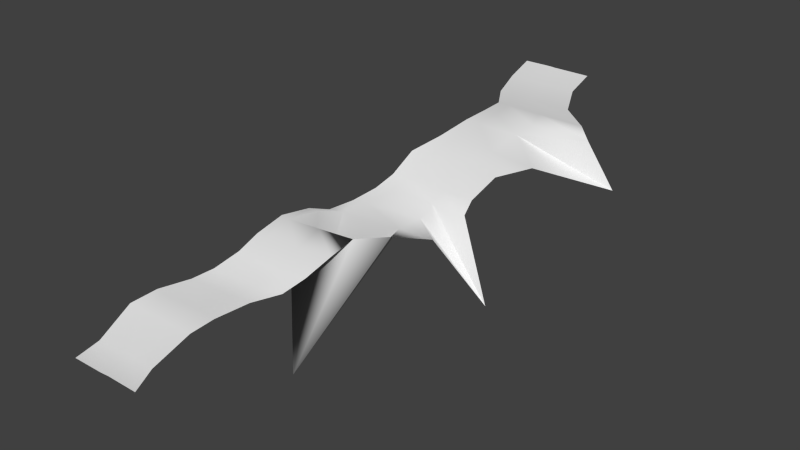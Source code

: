 # Source: aurora.blend  (saved by Blender 2.76.0; exported with 4.5.12 LTS)
import bpy
from mathutils import Matrix  # noqa: F401  (used for matrix-valued properties, if any)

bpy.ops.wm.read_factory_settings(use_empty=True)
scene = bpy.context.scene
scene.name = 'Scene'

# ---- collections
col_collection_1 = bpy.data.collections.new('Collection 1'); scene.collection.children.link(col_collection_1)

# ---- world
world_world = bpy.data.worlds.new('World'); scene.world = world_world
world_world.color = (0.05088, 0.05088, 0.05088)
world_world.use_sun_shadow = False
world_world.sun_shadow_jitter_overblur = 0.0
world_world.cycles.sampling_method = 'MANUAL'
world_world.cycles.sample_map_resolution = 256

# ---- meshes
me_action1 = bpy.data.meshes.new('Action1')
me_action1.from_pydata([(-162.9, -615.2, -145.3), (-90.54, -614.5, -145.0), (-71.56, -612.6, -145.3), (1.336, -612.5, -145.5), (-174.3, -479.2, -99.42), (-144.7, -478.2, -100.8), (-61.47, -475.1, -102.2), (-12.22, -474.9, -101.9), (-163.0, -424.0, -89.79), (-141.4, -426.2, -91.73), (-51.3, -420.3, -91.93), (-5.004, -423.3, -92.93), (-144.0, -356.7, -90.37), (-121.4, -353.0, -90.94), (-42.03, -349.8, -89.95), (6.167, -347.1, -90.59), (-127.2, -314.1, -80.18), (-99.78, -315.7, -82.84), (-19.6, -308.2, -82.6), (43.13, -299.5, -79.28), (-107.4, -265.6, -55.99), (-75.27, -267.6, -57.92), (0.4913, -270.7, -57.43), (66.39, -261.9, -54.8), (-97.57, -224.6, -30.39), (-74.11, -228.7, -31.68), (6.937, -223.6, -31.0), (82.24, -207.9, -25.98), (-94.14, -160.0, -14.4), (-69.99, -162.0, -15.05), (2.735, -156.8, -13.75), (86.27, -151.5, -10.76), (-90.84, -87.66, -25.65), (-65.36, -85.66, -24.48), (130.8, -366.4, -183.0), (119.4, -81.02, -23.25), (-80.55, -39.11, -43.56), (-49.74, -30.29, -42.59), (85.12, -14.92, -43.13), (166.6, -11.24, -41.63), (-61.97, 11.94, -36.45), (-27.04, 19.87, -36.41), (96.58, 36.63, -36.23), (242.7, 65.94, -197.8), (-45.51, 65.63, -22.37), (-9.131, 76.58, -21.81), (89.09, 83.13, -22.06), (172.6, 82.54, -23.17), (-35.19, 109.1, -3.283), (-4.377, 111.4, -3.276), (95.1, 112.2, -2.853), (167.0, 113.6, -3.333), (-21.26, 155.2, 38.8), (15.25, 156.7, 37.39), (107.2, 155.9, 39.05), (193.9, 153.4, 40.86), (12.52, 208.4, 65.07), (40.33, 210.0, 64.8), (146.4, 207.2, 65.48), (254.6, 191.8, 65.25), (33.36, 270.6, 87.71), (68.21, 269.0, 87.57), (162.0, 270.7, 86.27), (331.6, 386.6, -31.26), (41.06, 324.4, 94.61), (71.95, 325.1, 94.44), (163.1, 324.6, 93.17), (299.9, 324.4, 91.29), (34.3, 387.4, 92.52), (59.99, 388.0, 92.38), (140.5, 387.7, 91.32), (245.4, 387.8, 90.9), (-7.854, 455.0, 89.77), (23.81, 455.9, 89.75), (75.65, 455.8, 88.83), (168.9, 455.9, 88.4), (-32.34, 535.6, 99.07), (11.8, 536.7, 99.11), (44.31, 536.7, 98.24), (129.8, 536.7, 97.82), (-39.63, 605.4, 115.3), (23.26, 606.5, 115.4), (36.17, 606.5, 114.7), (124.2, 606.5, 114.3), (-173.6, -554.9, -142.9), (-117.7, -554.4, -143.7), (-86.02, -551.5, -144.1), (-29.63, -551.2, -144.1)], [], [(4, 84, 85, 5), (5, 85, 86, 6), (6, 86, 87, 7), (8, 4, 5, 9), (9, 5, 6, 10), (10, 6, 7, 11), (12, 8, 9, 13), (13, 9, 10, 14), (14, 10, 11, 15), (16, 12, 13, 17), (17, 13, 14, 18), (18, 14, 15, 19), (20, 16, 17, 21), (21, 17, 18, 22), (22, 18, 19, 23), (24, 20, 21, 25), (25, 21, 22, 26), (26, 22, 23, 27), (28, 24, 25, 29), (29, 25, 26, 30), (30, 26, 27, 31), (32, 28, 29, 33), (33, 29, 30, 34), (34, 30, 31, 35), (36, 32, 33, 37), (37, 33, 34, 38), (38, 34, 35, 39), (40, 36, 37, 41), (41, 37, 38, 42), (42, 38, 39, 43), (44, 40, 41, 45), (45, 41, 42, 46), (46, 42, 43, 47), (48, 44, 45, 49), (49, 45, 46, 50), (50, 46, 47, 51), (52, 48, 49, 53), (53, 49, 50, 54), (54, 50, 51, 55), (56, 52, 53, 57), (57, 53, 54, 58), (58, 54, 55, 59), (60, 56, 57, 61), (61, 57, 58, 62), (62, 58, 59, 63), (64, 60, 61, 65), (65, 61, 62, 66), (66, 62, 63, 67), (68, 64, 65, 69), (69, 65, 66, 70), (70, 66, 67, 71), (72, 68, 69, 73), (73, 69, 70, 74), (74, 70, 71, 75), (76, 72, 73, 77), (77, 73, 74, 78), (78, 74, 75, 79), (80, 76, 77, 81), (81, 77, 78, 82), (82, 78, 79, 83), (84, 0, 1, 85), (85, 1, 2, 86), (86, 2, 3, 87)])
me_action1.polygons.foreach_set('use_smooth', [True] * 63)
_uv = me_action1.uv_layers.new(name='UVChannel_1')
_uv.uv.foreach_set('vector', [0.9369, 1.17e-07, 0.9684, 1.181e-07, 0.9684, 0.1276, 0.9369, 0.1276, 0.9369, 0.1276, 0.9684, 0.1276, 0.9684, 0.6667, 0.9369, 0.6667, 0.9369, 0.6667, 0.9684, 0.6667, 0.9684, 1.0, 0.9369, 1.0, 0.8869, 1.148e-07, 0.9369, 1.17e-07, 0.9369, 0.1276, 0.8869, 0.1276, 0.8869, 0.1276, 0.9369, 0.1276, 0.9369, 0.6667, 0.8869, 0.6667, 0.8869, 0.6667, 0.9369, 0.6667, 0.9369, 1.0, 0.8869, 1.0, 0.8369, 1.127e-07, 0.8869, 1.148e-07, 0.8869, 0.1276, 0.8369, 0.1276, 0.8369, 0.1276, 0.8869, 0.1276, 0.8869, 0.6667, 0.8369, 0.6667, 0.8369, 0.6667, 0.8869, 0.6667, 0.8869, 1.0, 0.8369, 1.0, 0.7869, 1.105e-07, 0.8369, 1.127e-07, 0.8369, 0.1276, 0.7869, 0.1276, 0.7869, 0.1276, 0.8369, 0.1276, 0.8369, 0.6667, 0.7869, 0.6667, 0.7869, 0.6667, 0.8369, 0.6667, 0.8369, 1.0, 0.7869, 1.0, 0.7369, 1.083e-07, 0.7869, 1.105e-07, 0.7869, 0.1276, 0.7369, 0.1276, 0.7369, 0.1276, 0.7869, 0.1276, 0.7869, 0.6667, 0.7369, 0.6667, 0.7369, 0.6667, 0.7869, 0.6667, 0.7869, 1.0, 0.7369, 1.0, 0.6869, 1.061e-07, 0.7369, 1.083e-07, 0.7369, 0.1276, 0.6869, 0.1276, 0.6869, 0.1276, 0.7369, 0.1276, 0.7369, 0.6667, 0.6869, 0.6667, 0.6869, 0.6667, 0.7369, 0.6667, 0.7369, 1.0, 0.6869, 1.0, 0.6369, 1.039e-07, 0.6869, 1.061e-07, 0.6869, 0.1276, 0.6369, 0.1276, 0.6369, 0.1276, 0.6869, 0.1276, 0.6869, 0.6667, 0.6369, 0.6667, 0.6369, 0.6667, 0.6869, 0.6667, 0.6869, 1.0, 0.6369, 1.0, 0.5869, 1.017e-07, 0.6369, 1.039e-07, 0.6369, 0.1276, 0.5869, 0.1276, 0.5869, 0.1276, 0.6369, 0.1276, 0.6369, 0.6667, 0.5869, 0.6667, 0.5869, 0.6667, 0.6369, 0.6667, 0.6369, 1.0, 0.5869, 1.0, 0.5369, 9.954e-08, 0.5869, 1.017e-07, 0.5869, 0.1276, 0.5369, 0.1276, 0.5369, 0.1276, 0.5869, 0.1276, 0.5869, 0.6667, 0.5369, 0.6667, 0.5369, 0.6667, 0.5869, 0.6667, 0.5869, 1.0, 0.5369, 1.0, 0.4869, 9.735e-08, 0.5369, 9.954e-08, 0.5369, 0.1276, 0.4869, 0.1276, 0.4869, 0.1276, 0.5369, 0.1276, 0.5369, 0.6667, 0.4869, 0.6667, 0.4869, 0.6667, 0.5369, 0.6667, 0.5369, 1.0, 0.4869, 1.0, 0.4369, 9.517e-08, 0.4869, 9.735e-08, 0.4869, 0.1276, 0.4369, 0.1276, 0.4369, 0.1276, 0.4869, 0.1276, 0.4869, 0.6667, 0.4369, 0.6667, 0.4369, 0.6667, 0.4869, 0.6667, 0.4869, 1.0, 0.4369, 1.0, 0.3869, 9.298e-08, 0.4369, 9.517e-08, 0.4369, 0.1276, 0.3869, 0.1276, 0.3869, 0.1276, 0.4369, 0.1276, 0.4369, 0.6667, 0.3869, 0.6667, 0.3869, 0.6667, 0.4369, 0.6667, 0.4369, 1.0, 0.3869, 1.0, 0.3369, 9.08e-08, 0.3869, 9.298e-08, 0.3869, 0.1276, 0.3369, 0.1276, 0.3369, 0.1276, 0.3869, 0.1276, 0.3869, 0.6667, 0.3369, 0.6667, 0.3369, 0.6667, 0.3869, 0.6667, 0.3869, 1.0, 0.3369, 1.0, 0.2869, 8.861e-08, 0.3369, 9.08e-08, 0.3369, 0.1276, 0.2869, 0.1276, 0.2869, 0.1276, 0.3369, 0.1276, 0.3369, 0.6667, 0.2869, 0.6667, 0.2869, 0.6667, 0.3369, 0.6667, 0.3369, 1.0, 0.2869, 1.0, 0.2369, 8.643e-08, 0.2869, 8.861e-08, 0.2869, 0.1276, 0.2369, 0.1276, 0.2369, 0.1276, 0.2869, 0.1276, 0.2869, 0.6667, 0.2369, 0.6667, 0.2369, 0.6667, 0.2869, 0.6667, 0.2869, 1.0, 0.2369, 1.0, 0.1869, 8.424e-08, 0.2369, 8.643e-08, 0.2369, 0.1276, 0.1869, 0.1276, 0.1869, 0.1276, 0.2369, 0.1276, 0.2369, 0.6667, 0.1869, 0.6667, 0.1869, 0.6667, 0.2369, 0.6667, 0.2369, 1.0, 0.1869, 1.0, 0.1369, 8.205e-08, 0.1869, 8.424e-08, 0.1869, 0.1276, 0.1369, 0.1276, 0.1369, 0.1276, 0.1869, 0.1276, 0.1869, 0.6667, 0.1369, 0.6667, 0.1369, 0.6667, 0.1869, 0.6667, 0.1869, 1.0, 0.1369, 1.0, 0.08689, 7.987e-08, 0.1369, 8.205e-08, 0.1369, 0.1276, 0.08689, 0.1276, 0.08689, 0.1276, 0.1369, 0.1276, 0.1369, 0.6667, 0.08689, 0.6667, 0.08689, 0.6667, 0.1369, 0.6667, 0.1369, 1.0, 0.08689, 1.0, 0.03689, 7.768e-08, 0.08689, 7.987e-08, 0.08689, 0.1276, 0.03689, 0.1276, 0.03689, 0.1276, 0.08689, 0.1276, 0.08689, 0.6667, 0.03689, 0.6667, 0.03689, 0.6667, 0.08689, 0.6667, 0.08689, 1.0, 0.03689, 1.0, 1.192e-07, 7.55e-08, 0.03689, 7.768e-08, 0.03689, 0.1276, 1.192e-07, 0.1276, 1.192e-07, 0.1276, 0.03689, 0.1276, 0.03689, 0.6667, 1.192e-07, 0.6667, 1.192e-07, 0.6667, 0.03689, 0.6667, 0.03689, 1.0, 1.192e-07, 1.0, 0.9684, 1.181e-07, 1.0, 1.192e-07, 1.0, 0.1276, 0.9684, 0.1276, 0.9684, 0.1276, 1.0, 0.1276, 1.0, 0.6667, 0.9684, 0.6667, 0.9684, 0.6667, 1.0, 0.6667, 1.0, 1.0, 0.9684, 1.0])
_ca = me_action1.color_attributes.new('Col', 'BYTE_COLOR', 'CORNER')
_ca.data.foreach_set('color', [0.0, 0.0, 0.0, 1.0, 0.0, 0.0, 0.0, 1.0, 0.0185, 0.0185, 0.0185, 1.0, 0.3278, 0.3278, 0.3278, 1.0, 0.3278, 0.3278, 0.3278, 1.0, 0.0185, 0.0185, 0.0185, 1.0, 0.0137, 0.0137, 0.0137, 1.0, 0.2122, 0.2122, 0.2122, 1.0, 0.2122, 0.2122, 0.2122, 1.0, 0.0137, 0.0137, 0.0137, 1.0, 0.0, 0.0, 0.0, 1.0, 0.0, 0.0, 0.0, 1.0, 0.0, 0.0, 0.0, 1.0, 0.0, 0.0, 0.0, 1.0, 0.3278, 0.3278, 0.3278, 1.0, 1.0, 1.0, 1.0, 1.0, 1.0, 1.0, 1.0, 1.0, 0.3278, 0.3278, 0.3278, 1.0, 0.2122, 0.2122, 0.2122, 1.0, 0.9911, 0.9911, 0.9911, 1.0, 0.9911, 0.9911, 0.9911, 1.0, 0.2122, 0.2122, 0.2122, 1.0, 0.0, 0.0, 0.0, 1.0, 0.0, 0.0, 0.0, 1.0, 0.0, 0.0, 0.0, 1.0, 0.0, 0.0, 0.0, 1.0, 1.0, 1.0, 1.0, 1.0, 1.0, 1.0, 1.0, 1.0, 1.0, 1.0, 1.0, 1.0, 1.0, 1.0, 1.0, 1.0, 0.9911, 0.9911, 0.9911, 1.0, 1.0, 1.0, 1.0, 1.0, 1.0, 1.0, 1.0, 1.0, 0.9911, 0.9911, 0.9911, 1.0, 0.0, 0.0, 0.0, 1.0, 0.0, 0.0, 0.0, 1.0, 0.0, 0.0, 0.0, 1.0, 0.0, 0.0, 0.0, 1.0, 1.0, 1.0, 1.0, 1.0, 1.0, 1.0, 1.0, 1.0, 1.0, 1.0, 1.0, 1.0, 1.0, 1.0, 1.0, 1.0, 1.0, 1.0, 1.0, 1.0, 1.0, 1.0, 1.0, 1.0, 1.0, 1.0, 1.0, 1.0, 1.0, 1.0, 1.0, 1.0, 0.0, 0.0, 0.0, 1.0, 0.0, 0.0, 0.0, 1.0, 0.0, 0.0, 0.0, 1.0, 0.0, 0.0, 0.0, 1.0, 1.0, 1.0, 1.0, 1.0, 1.0, 1.0, 1.0, 1.0, 1.0, 1.0, 1.0, 1.0, 1.0, 1.0, 1.0, 1.0, 1.0, 1.0, 1.0, 1.0, 1.0, 1.0, 1.0, 1.0, 1.0, 1.0, 1.0, 1.0, 1.0, 1.0, 1.0, 1.0, 0.0, 0.0, 0.0, 1.0, 0.0, 0.0, 0.0, 1.0, 0.0, 0.0, 0.0, 1.0, 0.0, 0.0, 0.0, 1.0, 1.0, 1.0, 1.0, 1.0, 1.0, 1.0, 1.0, 1.0, 1.0, 1.0, 1.0, 1.0, 1.0, 1.0, 1.0, 1.0, 1.0, 1.0, 1.0, 1.0, 1.0, 1.0, 1.0, 1.0, 1.0, 1.0, 1.0, 1.0, 1.0, 1.0, 1.0, 1.0, 0.0, 0.0, 0.0, 1.0, 0.0, 0.0, 0.0, 1.0, 0.0, 0.0, 0.0, 1.0, 0.0, 0.0, 0.0, 1.0, 1.0, 1.0, 1.0, 1.0, 1.0, 1.0, 1.0, 1.0, 1.0, 1.0, 1.0, 1.0, 1.0, 1.0, 1.0, 1.0, 1.0, 1.0, 1.0, 1.0, 1.0, 1.0, 1.0, 1.0, 1.0, 1.0, 1.0, 1.0, 1.0, 1.0, 1.0, 1.0, 0.0, 0.0, 0.0, 1.0, 0.0, 0.0, 0.0, 1.0, 0.0, 0.0, 0.0, 1.0, 0.0, 0.0, 0.0, 1.0, 1.0, 1.0, 1.0, 1.0, 1.0, 1.0, 1.0, 1.0, 1.0, 1.0, 1.0, 1.0, 1.0, 1.0, 1.0, 1.0, 1.0, 1.0, 1.0, 1.0, 1.0, 1.0, 1.0, 1.0, 1.0, 1.0, 1.0, 1.0, 1.0, 1.0, 1.0, 1.0, 0.0, 0.0, 0.0, 1.0, 0.0, 0.0, 0.0, 1.0, 0.0, 0.0, 0.0, 1.0, 0.0, 0.0, 0.0, 1.0, 1.0, 1.0, 1.0, 1.0, 1.0, 1.0, 1.0, 1.0, 1.0, 1.0, 1.0, 1.0, 1.0, 1.0, 1.0, 1.0, 1.0, 1.0, 1.0, 1.0, 1.0, 1.0, 1.0, 1.0, 1.0, 1.0, 1.0, 1.0, 1.0, 1.0, 1.0, 1.0, 0.0, 0.0, 0.0, 1.0, 0.0, 0.0, 0.0, 1.0, 0.0, 0.0, 0.0, 1.0, 0.0, 0.0, 0.0, 1.0, 1.0, 1.0, 1.0, 1.0, 1.0, 1.0, 1.0, 1.0, 1.0, 1.0, 1.0, 1.0, 1.0, 1.0, 1.0, 1.0, 1.0, 1.0, 1.0, 1.0, 1.0, 1.0, 1.0, 1.0, 1.0, 1.0, 1.0, 1.0, 1.0, 1.0, 1.0, 1.0, 0.0, 0.0, 0.0, 1.0, 0.0, 0.0, 0.0, 1.0, 0.0, 0.0, 0.0, 1.0, 0.0, 0.0, 0.0, 1.0, 1.0, 1.0, 1.0, 1.0, 1.0, 1.0, 1.0, 1.0, 1.0, 1.0, 1.0, 1.0, 1.0, 1.0, 1.0, 1.0, 1.0, 1.0, 1.0, 1.0, 1.0, 1.0, 1.0, 1.0, 1.0, 1.0, 1.0, 1.0, 1.0, 1.0, 1.0, 1.0, 0.0, 0.0, 0.0, 1.0, 0.0, 0.0, 0.0, 1.0, 0.0, 0.0, 0.0, 1.0, 0.0, 0.0, 0.0, 1.0, 1.0, 1.0, 1.0, 1.0, 1.0, 1.0, 1.0, 1.0, 1.0, 1.0, 1.0, 1.0, 1.0, 1.0, 1.0, 1.0, 1.0, 1.0, 1.0, 1.0, 1.0, 1.0, 1.0, 1.0, 1.0, 1.0, 1.0, 1.0, 1.0, 1.0, 1.0, 1.0, 0.0, 0.0, 0.0, 1.0, 0.0, 0.0, 0.0, 1.0, 0.0, 0.0, 0.0, 1.0, 0.0, 0.0, 0.0, 1.0, 1.0, 1.0, 1.0, 1.0, 1.0, 1.0, 1.0, 1.0, 1.0, 1.0, 1.0, 1.0, 1.0, 1.0, 1.0, 1.0, 1.0, 1.0, 1.0, 1.0, 1.0, 1.0, 1.0, 1.0, 1.0, 1.0, 1.0, 1.0, 1.0, 1.0, 1.0, 1.0, 0.0, 0.0, 0.0, 1.0, 0.0, 0.0, 0.0, 1.0, 0.0, 0.0, 0.0, 1.0, 0.0, 0.0, 0.0, 1.0, 1.0, 1.0, 1.0, 1.0, 1.0, 1.0, 1.0, 1.0, 1.0, 1.0, 1.0, 1.0, 1.0, 1.0, 1.0, 1.0, 1.0, 1.0, 1.0, 1.0, 1.0, 1.0, 1.0, 1.0, 1.0, 1.0, 1.0, 1.0, 1.0, 1.0, 1.0, 1.0, 0.0, 0.0, 0.0, 1.0, 0.0, 0.0, 0.0, 1.0, 0.0, 0.0, 0.0, 1.0, 0.0, 0.0, 0.0, 1.0, 1.0, 1.0, 1.0, 1.0, 1.0, 1.0, 1.0, 1.0, 1.0, 1.0, 1.0, 1.0, 1.0, 1.0, 1.0, 1.0, 1.0, 1.0, 1.0, 1.0, 1.0, 1.0, 1.0, 1.0, 1.0, 1.0, 1.0, 1.0, 1.0, 1.0, 1.0, 1.0, 0.0, 0.0, 0.0, 1.0, 0.0, 0.0, 0.0, 1.0, 0.0, 0.0, 0.0, 1.0, 0.0, 0.0, 0.0, 1.0, 1.0, 1.0, 1.0, 1.0, 1.0, 1.0, 1.0, 1.0, 1.0, 1.0, 1.0, 1.0, 1.0, 1.0, 1.0, 1.0, 1.0, 1.0, 1.0, 1.0, 1.0, 1.0, 1.0, 1.0, 1.0, 1.0, 1.0, 1.0, 1.0, 1.0, 1.0, 1.0, 0.0, 0.0, 0.0, 1.0, 0.0, 0.0, 0.0, 1.0, 0.0, 0.0, 0.0, 1.0, 0.0, 0.0, 0.0, 1.0, 1.0, 1.0, 1.0, 1.0, 1.0, 1.0, 1.0, 1.0, 1.0, 1.0, 1.0, 1.0, 1.0, 1.0, 1.0, 1.0, 1.0, 1.0, 1.0, 1.0, 1.0, 1.0, 1.0, 1.0, 1.0, 1.0, 1.0, 1.0, 1.0, 1.0, 1.0, 1.0, 0.0, 0.0, 0.0, 1.0, 0.0, 0.0, 0.0, 1.0, 0.0, 0.0, 0.0, 1.0, 0.0, 0.0, 0.0, 1.0, 1.0, 1.0, 1.0, 1.0, 0.4287, 0.4287, 0.4287, 1.0, 0.4287, 0.4287, 0.4287, 1.0, 1.0, 1.0, 1.0, 1.0, 1.0, 1.0, 1.0, 1.0, 0.2122, 0.2122, 0.2122, 1.0, 0.2122, 0.2122, 0.2122, 1.0, 1.0, 1.0, 1.0, 1.0, 0.0, 0.0, 0.0, 1.0, 0.0, 0.0, 0.0, 1.0, 0.0, 0.0, 0.0, 1.0, 0.0, 0.0, 0.0, 1.0, 0.4287, 0.4287, 0.4287, 1.0, 0.02519, 0.02519, 0.02519, 1.0, 0.02519, 0.02519, 0.02519, 1.0, 0.4287, 0.4287, 0.4287, 1.0, 0.2122, 0.2122, 0.2122, 1.0, 0.0137, 0.0137, 0.0137, 1.0, 0.0137, 0.0137, 0.0137, 1.0, 0.2122, 0.2122, 0.2122, 1.0, 0.0, 0.0, 0.0, 1.0, 0.0, 0.0, 0.0, 1.0, 0.0, 0.0, 0.0, 1.0, 0.0, 0.0, 0.0, 1.0, 0.02519, 0.02519, 0.02519, 1.0, 0.0, 0.0, 0.0, 1.0, 0.0, 0.0, 0.0, 1.0, 0.02519, 0.02519, 0.02519, 1.0, 0.0137, 0.0137, 0.0137, 1.0, 0.0, 0.0, 0.0, 1.0, 0.0, 0.0, 0.0, 1.0, 0.0137, 0.0137, 0.0137, 1.0, 0.0, 0.0, 0.0, 1.0, 0.0, 0.0, 0.0, 1.0, 0.0, 0.0, 0.0, 1.0, 0.0, 0.0, 0.0, 1.0, 0.0, 0.0, 0.0, 1.0, 0.0185, 0.0185, 0.0185, 1.0, 0.0185, 0.0185, 0.0185, 1.0, 0.0, 0.0, 0.0, 1.0, 0.0, 0.0, 0.0, 1.0, 0.0137, 0.0137, 0.0137, 1.0, 0.0137, 0.0137, 0.0137, 1.0, 0.0, 0.0, 0.0, 1.0, 0.0, 0.0, 0.0, 1.0, 0.0, 0.0, 0.0, 1.0])
me_action1.use_remesh_preserve_volume = False
me_action1.use_remesh_preserve_attributes = False
me_action1.use_mirror_vertex_groups = False
me_action1.update()
me_action1.normals_split_custom_set([tuple(v) for v in zip(*[iter([0.04385, -0.3514, 0.9352, 0.01802, -0.2816, 0.9594, 0.022, -0.2579, 0.9659, 0.03717, -0.3391, 0.94, 0.03717, -0.3391, 0.94, 0.022, -0.2579, 0.9659, 0.01728, -0.2645, 0.9642, 0.01395, -0.3348, 0.9422, 0.01395, -0.3348, 0.9422, 0.01728, -0.2645, 0.9642, 0.001634, -0.2427, 0.9701, 0.001561, -0.3173, 0.9483, 0.0585, -0.1052, 0.9927, 0.04385, -0.3514, 0.9352, 0.03717, -0.3391, 0.94, 0.03543, -0.1036, 0.994, 0.03543, -0.1036, 0.994, 0.03717, -0.3391, 0.94, 0.01395, -0.3348, 0.9422, 0.007587, -0.09893, 0.9951, 0.007587, -0.09893, 0.9951, 0.01395, -0.3348, 0.9422, 0.001561, -0.3173, 0.9483, 0.0101, -0.1017, 0.9948, 0.06313, -0.1001, 0.993, 0.0585, -0.1052, 0.9927, 0.03543, -0.1036, 0.994, 0.03649, -0.1324, 0.9905, 0.03649, -0.1324, 0.9905, 0.03543, -0.1036, 0.994, 0.007587, -0.09893, 0.9951, 0.005405, -0.1119, 0.9937, 0.005405, -0.1119, 0.9937, 0.007587, -0.09893, 0.9951, 0.0101, -0.1017, 0.9948, 0.004756, -0.139, 0.9903, 0.05954, -0.3458, 0.9364, 0.06313, -0.1001, 0.993, 0.03649, -0.1324, 0.9905, 0.02924, -0.3454, 0.938, 0.02924, -0.3454, 0.938, 0.03649, -0.1324, 0.9905, 0.005405, -0.1119, 0.9937, 0.009782, -0.3672, 0.9301, 0.009782, -0.3672, 0.9301, 0.005405, -0.1119, 0.9937, 0.004756, -0.139, 0.9903, 0.02854, -0.4789, 0.8774, 0.0174, -0.5014, 0.865, 0.05954, -0.3458, 0.9364, 0.02924, -0.3454, 0.938, 0.00847, -0.5127, 0.8585, 0.00847, -0.5127, 0.8585, 0.02924, -0.3454, 0.938, 0.009782, -0.3672, 0.9301, 0.02304, -0.5276, 0.8492, 0.02304, -0.5276, 0.8492, 0.009782, -0.3672, 0.9301, 0.02854, -0.4789, 0.8774, 0.03781, -0.5127, 0.8577, -0.001005, -0.3927, 0.9197, 0.0174, -0.5014, 0.865, 0.00847, -0.5127, 0.8585, -9.925e-05, -0.4043, 0.9146, -9.925e-05, -0.4043, 0.9146, 0.00847, -0.5127, 0.8585, 0.02304, -0.5276, 0.8492, 0.008995, -0.3854, 0.9227, 0.008995, -0.3854, 0.9227, 0.02304, -0.5276, 0.8492, 0.03781, -0.5127, 0.8577, 0.004492, -0.3435, 0.9391, -0.001163, -0.04811, 0.9988, -0.001005, -0.3927, 0.9197, -9.925e-05, -0.4043, 0.9146, 0.2132, 0.08339, 0.9734, 0.2132, 0.08339, 0.9734, -9.925e-05, -0.4043, 0.9146, 0.008995, -0.3854, 0.9227, 0.3442, 0.451, 0.8235, 0.3442, 0.451, 0.8235, 0.008995, -0.3854, 0.9227, 0.004492, -0.3435, 0.9391, -0.7574, 0.6352, -0.1511, -0.05104, 0.2321, 0.9713, -0.001163, -0.04811, 0.9988, 0.2132, 0.08339, 0.9734, 0.1697, 0.1769, 0.9695, 0.1697, 0.1769, 0.9695, 0.2132, 0.08339, 0.9734, 0.3442, 0.451, 0.8235, -0.1971, 0.7237, 0.6614, -0.1971, 0.7237, 0.6614, 0.3442, 0.451, 0.8235, -0.7574, 0.6352, -0.1511, -0.9213, 0.008229, 0.3889, -0.06525, 0.1988, 0.9779, -0.05104, 0.2321, 0.9713, 0.1697, 0.1769, 0.9695, 0.0686, -0.09692, 0.9929, 0.0686, -0.09692, 0.9929, 0.1697, 0.1769, 0.9695, -0.1971, 0.7237, 0.6614, -0.02443, -0.04445, 0.9987, -0.02443, -0.04445, 0.9987, -0.1971, 0.7237, 0.6614, -0.9213, 0.008229, 0.3889, 0.06638, 0.4025, 0.913, 0.03437, -0.1822, 0.9827, -0.06525, 0.1988, 0.9779, 0.0686, -0.09692, 0.9929, 0.03533, -0.2048, 0.9782, 0.03533, -0.2048, 0.9782, 0.0686, -0.09692, 0.9929, -0.02443, -0.04445, 0.9987, 0.3023, -0.2048, 0.931, 0.3023, -0.2048, 0.931, -0.02443, -0.04445, 0.9987, 0.06638, 0.4025, 0.913, 0.5762, -0.2051, 0.7911, 0.06921, -0.3295, 0.9416, 0.03437, -0.1822, 0.9827, 0.03533, -0.2048, 0.9782, 0.04827, -0.3807, 0.9235, 0.04827, -0.3807, 0.9235, 0.03533, -0.2048, 0.9782, 0.3023, -0.2048, 0.931, 0.1128, -0.5479, 0.8289, 0.1128, -0.5479, 0.8289, 0.3023, -0.2048, 0.931, 0.5762, -0.2051, 0.7911, 0.2554, -0.7295, 0.6345, 0.06987, -0.5472, 0.8341, 0.06921, -0.3295, 0.9416, 0.04827, -0.3807, 0.9235, 0.03795, -0.587, 0.8087, 0.03795, -0.587, 0.8087, 0.04827, -0.3807, 0.9235, 0.1128, -0.5479, 0.8289, 0.002571, -0.6157, 0.7879, 0.002571, -0.6157, 0.7879, 0.1128, -0.5479, 0.8289, 0.2554, -0.7295, 0.6345, -0.0009283, -0.6407, 0.7678, 0.05094, -0.6083, 0.7921, 0.06987, -0.5472, 0.8341, 0.03795, -0.587, 0.8087, 0.0194, -0.5759, 0.8173, 0.0194, -0.5759, 0.8173, 0.03795, -0.587, 0.8087, 0.002571, -0.6157, 0.7879, -0.01916, -0.5807, 0.8139, -0.01916, -0.5807, 0.8139, 0.002571, -0.6157, 0.7879, -0.0009283, -0.6407, 0.7678, -0.03719, -0.5408, 0.8403, 0.03166, -0.4284, 0.903, 0.05094, -0.6083, 0.7921, 0.0194, -0.5759, 0.8173, 0.004781, -0.401, 0.9161, 0.004781, -0.401, 0.9161, 0.0194, -0.5759, 0.8173, -0.01916, -0.5807, 0.8139, 0.06383, -0.2888, 0.9553, 0.06383, -0.2888, 0.9553, -0.01916, -0.5807, 0.8139, -0.03719, -0.5408, 0.8403, 0.2357, -0.03178, 0.9713, 0.005192, -0.253, 0.9675, 0.03166, -0.4284, 0.903, 0.004781, -0.401, 0.9161, 0.0059, -0.2368, 0.9715, 0.0059, -0.2368, 0.9715, 0.004781, -0.401, 0.9161, 0.06383, -0.2888, 0.9553, 0.2208, -0.2702, 0.9371, 0.2208, -0.2702, 0.9371, 0.06383, -0.2888, 0.9553, 0.2357, -0.03178, 0.9713, 0.4938, -0.6109, 0.6188, 0.003974, -0.04751, 0.9989, 0.005192, -0.253, 0.9675, 0.0059, -0.2368, 0.9715, 0.009463, -0.04462, 0.999, 0.009463, -0.04462, 0.999, 0.0059, -0.2368, 0.9715, 0.2208, -0.2702, 0.9371, 0.1258, -0.3155, 0.9406, 0.1258, -0.3155, 0.9406, 0.2208, -0.2702, 0.9371, 0.4938, -0.6109, 0.6188, 0.3301, -0.8293, 0.4508, 0.002976, 0.03777, 0.9993, 0.003974, -0.04751, 0.9989, 0.009463, -0.04462, 0.999, 0.00957, 0.04011, 0.9991, 0.00957, 0.04011, 0.9991, 0.009463, -0.04462, 0.999, 0.1258, -0.3155, 0.9406, 0.009573, 0.03671, 0.9993, 0.009573, 0.03671, 0.9993, 0.1258, -0.3155, 0.9406, 0.3301, -0.8293, 0.4508, 0.008302, 0.02779, 0.9996, 0.002286, -0.05836, 0.9983, 0.002976, 0.03777, 0.9993, 0.00957, 0.04011, 0.9991, 0.009499, -0.035, 0.9993, 0.009499, -0.035, 0.9993, 0.00957, 0.04011, 0.9991, 0.009573, 0.03671, 0.9993, 0.01166, -0.0327, 0.9994, 0.01166, -0.0327, 0.9994, 0.009573, 0.03671, 0.9993, 0.008302, 0.02779, 0.9996, 0.004455, -0.008104, 1.0, 0.002994, -0.1775, 0.9841, 0.002286, -0.05836, 0.9983, 0.009499, -0.035, 0.9993, 0.01401, -0.1708, 0.9852, 0.01401, -0.1708, 0.9852, 0.009499, -0.035, 0.9993, 0.01166, -0.0327, 0.9994, 0.01643, -0.1702, 0.9853, 0.01643, -0.1702, 0.9853, 0.01166, -0.0327, 0.9994, 0.004455, -0.008104, 1.0, 0.004663, -0.1629, 0.9866, 0.003296, -0.2269, 0.9739, 0.002994, -0.1775, 0.9841, 0.01401, -0.1708, 0.9852, 0.02014, -0.2279, 0.9735, 0.02014, -0.2279, 0.9735, 0.01401, -0.1708, 0.9852, 0.01643, -0.1702, 0.9853, 0.02027, -0.2288, 0.9733, 0.02027, -0.2288, 0.9733, 0.01643, -0.1702, 0.9853, 0.004663, -0.1629, 0.9866, 0.004473, -0.2289, 0.9734, 0.01802, -0.2816, 0.9594, 0.003855, -0.02947, 0.9996, 0.01105, -0.02121, 0.9997, 0.022, -0.2579, 0.9659, 0.022, -0.2579, 0.9659, 0.01105, -0.02121, 0.9997, 0.008163, -0.01864, 0.9998, 0.01728, -0.2645, 0.9642, 0.01728, -0.2645, 0.9642, 0.008163, -0.01864, 0.9998, 0.002373, -0.02061, 0.9998, 0.001634, -0.2427, 0.9701])] * 3)])

# ---- objects
ob_plane001 = bpy.data.objects.new('Plane001', me_action1)

# ---- transforms, parenting, visibility, modifiers, constraints
ob_plane001.location = (-0.002872, -0.1809, 0.08004)
ob_plane001.scale = (0.01, 0.01, 0.01)
ob_plane001.color = (0.8, 0.8, 0.8, 1.0)
ob_plane001.lineart.crease_threshold = 0.0

# ---- collection membership
col_collection_1.objects.link(ob_plane001)

# ---- scene / render settings (as saved in the file)
scene.frame_start = 1; scene.frame_end = 100; scene.frame_set(551)
scene.render.engine = 'BLENDER_EEVEE_NEXT'
scene.render.resolution_percentage = 50
scene.render.fps = 30
scene.render.dither_intensity = 0.0
scene.cycles.use_denoising = False
scene.cycles.samples = 10
scene.cycles.sampling_pattern = 'TABULATED_SOBOL'
scene.cycles.light_sampling_threshold = 0.0
scene.cycles.use_adaptive_sampling = False
scene.cycles.use_light_tree = False
scene.cycles.blur_glossy = 0.0
scene.cycles.pixel_filter_type = 'GAUSSIAN'
scene.cycles.sample_clamp_indirect = 0.0
scene.view_settings.view_transform = 'Standard'
bpy.context.view_layer.update()

# ---- added for rendering (the .blend has no active camera and no usable light): camera, sun
cam_auto = bpy.data.cameras.new('AutoCamera')
cam_auto.lens = 50.0
cam_auto.sensor_width = 36.0
cam_auto.clip_end = 1000.0
ob_auto_camera = bpy.data.objects.new('AutoCamera', cam_auto)
scene.collection.objects.link(ob_auto_camera)
ob_auto_camera.location = (13.3564, -15.3118, 9.72648)
ob_auto_camera.rotation_euler = (1.09748, -7.21219e-08, 0.694738)
scene.camera = ob_auto_camera
light_auto_sun = bpy.data.lights.new('AutoSun', 'SUN')
light_auto_sun.energy = 3.0
light_auto_sun.angle = 0.0523599
ob_auto_sun = bpy.data.objects.new('AutoSun', light_auto_sun)
scene.collection.objects.link(ob_auto_sun)
ob_auto_sun.rotation_euler = (0.872665, 0.174533, 0.523599)
bpy.context.view_layer.update()
